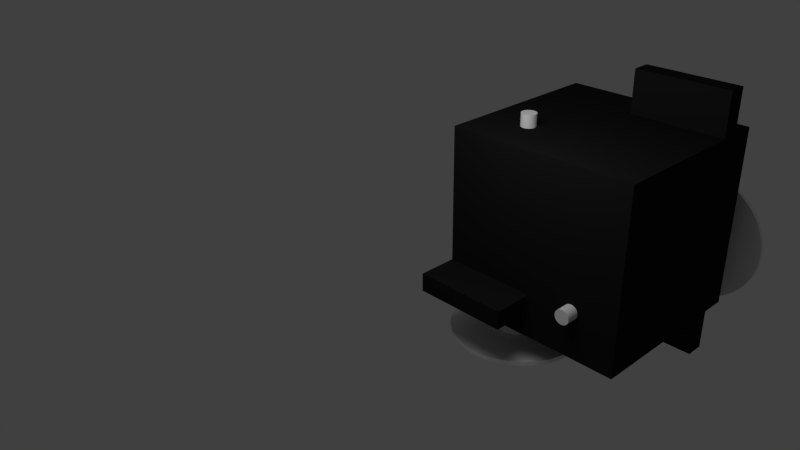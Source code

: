 # Source: Hexapod.blend  (saved by Blender 2.63.17; exported with 4.5.12 LTS)
import bpy
from mathutils import Matrix  # noqa: F401  (used for matrix-valued properties, if any)

bpy.ops.wm.read_factory_settings(use_empty=True)
scene = bpy.context.scene
scene.name = 'Scene'

# ---- collections
col_collection_1 = bpy.data.collections.new('Collection 1'); scene.collection.children.link(col_collection_1)

# ---- materials (node trees are filled in below, after node groups)
mat_material = bpy.data.materials.new('Material')
mat_material.alpha_threshold = 0.0
mat_material.use_transparent_shadow = False
mat_material.diffuse_color = (0.01341, 0.01341, 0.01341, 1.0)
mat_material.roughness = 0.5
mat_material.line_color = (0.0, 0.0, 0.0, 1.0)
mat_material_001 = bpy.data.materials.new('Material.001')
mat_material_001.alpha_threshold = 0.0
mat_material_001.use_transparent_shadow = False
mat_material_001.diffuse_color = (0.9404, 0.9404, 0.9404, 1.0)
mat_material_001.roughness = 0.5
mat_material_001.line_color = (0.0, 0.0, 0.0, 1.0)

# ---- material node trees

# ---- world
world_world = bpy.data.worlds.new('World'); scene.world = world_world
world_world.color = (0.05088, 0.05088, 0.05088)
world_world.use_sun_shadow = False
world_world.sun_shadow_jitter_overblur = 0.0
world_world.cycles.sampling_method = 'MANUAL'
world_world.cycles.sample_map_resolution = 256

# ---- cameras
cam_camera = bpy.data.cameras.new('Camera')
cam_camera.clip_end = 100.0
cam_camera.lens = 35.0
cam_camera.sensor_width = 32.0
cam_camera.sensor_height = 18.0
cam_camera.ortho_scale = 7.314
cam_camera.dof.focus_distance = 0.0
cam_camera.dof.aperture_fstop = 128.0

# ---- lights
light_lamp = bpy.data.lights.new('Lamp', 'POINT')
light_lamp.transmission_factor = 0.0
light_lamp.cutoff_distance = 30.0
light_lamp.energy = 100.0
light_lamp.shadow_buffer_clip_start = 1.001
light_lamp.shadow_soft_size = 1.0
light_lamp.shadow_maximum_resolution = 0.006
light_lamp.use_absolute_resolution = True
light_lamp.cycles.use_multiple_importance_sampling = False

# ---- meshes
me_cube = bpy.data.meshes.new('Cube')
me_cube.from_pydata([(1.314, 0.2832, -2.142), (1.314, 0.2832, -2.189), (1.182, 0.4111, -2.142), (1.182, 0.4111, -2.189), (1.005, 0.5232, -2.142), (1.005, 0.5232, -2.189), (0.79, 0.6153, -2.142), (0.79, 0.6153, -2.189), (0.5442, 0.6837, -2.142), (0.5442, 0.6837, -2.189), (0.2774, 0.7258, -2.142), (0.2774, 0.7258, -2.189), (9.226e-08, 0.74, -2.142), (9.226e-08, 0.74, -2.189), (0.0, 0.08178, -4.646), (0.0, 0.08178, -4.369), (0.03066, 0.08021, -4.646), (0.03066, 0.08021, -4.369), (0.06014, 0.07556, -4.646), (0.06014, 0.07556, -4.369), (0.08731, 0.068, -4.646), (0.08731, 0.068, -4.369), (0.1111, 0.05783, -4.646), (0.1111, 0.05783, -4.369), (0.1307, 0.04544, -4.646), (0.1307, 0.04544, -4.369), (0.1452, 0.0313, -4.646), (0.1452, 0.0313, -4.369), (0.1541, 0.01596, -4.646), (0.1541, 0.01596, -4.369), (0.1572, 6.175e-09, -4.646), (0.1572, 6.175e-09, -4.369), (0.1541, -0.01596, -4.646), (0.1541, -0.01596, -4.369), (0.1452, -0.0313, -4.646), (0.1452, -0.0313, -4.369), (0.1307, -0.04544, -4.646), (0.1307, -0.04544, -4.369), (0.1111, -0.05783, -4.646), (0.1111, -0.05783, -4.369), (0.08731, -0.068, -4.646), (0.08731, -0.068, -4.369), (0.06014, -0.07556, -4.646), (0.06014, -0.07556, -4.369), (0.03066, -0.08021, -4.646), (0.03066, -0.08021, -4.369), (-5.121e-08, -0.08178, -4.646), (-5.121e-08, -0.08178, -4.369), (-0.03066, -0.08021, -4.646), (-0.03066, -0.08021, -4.369), (-0.06014, -0.07556, -4.646), (-0.06014, -0.07556, -4.369), (-0.08731, -0.068, -4.646), (-0.08731, -0.068, -4.369), (-0.1111, -0.05783, -4.646), (-0.1111, -0.05783, -4.369), (-0.1307, -0.04544, -4.646), (-0.1307, -0.04544, -4.369), (-0.1452, -0.0313, -4.646), (-0.1452, -0.0313, -4.369), (-0.1541, -0.01596, -4.646), (-0.1541, -0.01596, -4.369), (-0.1572, 7.897e-08, -4.646), (-0.1572, 7.897e-08, -4.369), (-0.1541, 0.01596, -4.646), (-0.1541, 0.01596, -4.369), (-0.1452, 0.0313, -4.646), (-0.1452, 0.0313, -4.369), (-0.1307, 0.04544, -4.646), (-0.1307, 0.04544, -4.369), (-0.1111, 0.05783, -4.646), (-0.1111, 0.05783, -4.369), (-0.08731, 0.068, -4.646), (-0.08731, 0.068, -4.369), (-0.06014, 0.07556, -4.646), (-0.06014, 0.07556, -4.369), (-0.03066, 0.08021, -4.646), (-0.03066, 0.08021, -4.369), (1.0, 1.486, -4.507), (1.0, -0.5142, -4.507), (-1.0, -0.5142, -4.507), (-1.0, 1.486, -4.507), (1.0, 1.486, -2.507), (1.0, -0.5142, -2.507), (-1.0, -0.5142, -2.507), (-1.0, 1.486, -2.507), (1.0, 1.486, -2.787), (1.0, -0.5142, -2.787), (-1.0, -0.5142, -2.787), (-1.0, 1.486, -2.787), (-1.0, 1.486, -2.993), (-1.0, -0.5142, -2.993), (1.0, -0.5142, -2.993), (1.0, 1.486, -2.993), (1.0, -0.9607, -2.787), (-1.0, -0.9607, -2.787), (-1.0, -0.9607, -2.993), (1.0, -0.9607, -2.993), (1.0, 1.962, -2.787), (-1.0, 1.962, -2.787), (-1.0, 1.962, -2.993), (1.0, 1.962, -2.993), (2.259e-07, 0.3632, -2.515), (2.259e-07, 0.3632, -2.369), (0.1362, 0.3563, -2.515), (0.1362, 0.3563, -2.369), (0.2671, 0.3356, -2.515), (0.2671, 0.3356, -2.369), (0.3878, 0.302, -2.515), (0.3878, 0.302, -2.369), (0.4936, 0.2569, -2.515), (0.4936, 0.2569, -2.369), (0.5804, 0.2018, -2.515), (0.5804, 0.2018, -2.369), (0.6449, 0.139, -2.515), (0.6449, 0.139, -2.369), (0.6846, 0.07086, -2.515), (0.6846, 0.07086, -2.369), (0.698, 2.409e-07, -2.515), (0.698, 2.409e-07, -2.369), (0.6846, -0.07086, -2.515), (0.6846, -0.07086, -2.369), (0.6449, -0.139, -2.515), (0.6449, -0.139, -2.369), (0.5804, -0.2018, -2.515), (0.5804, -0.2018, -2.369), (0.4936, -0.2568, -2.515), (0.4936, -0.2568, -2.369), (0.3878, -0.302, -2.515), (0.3878, -0.302, -2.369), (0.2671, -0.3356, -2.515), (0.2671, -0.3356, -2.369), (0.1362, -0.3563, -2.515), (0.1362, -0.3563, -2.369), (-1.501e-09, -0.3632, -2.515), (-1.501e-09, -0.3632, -2.369), (-0.1362, -0.3563, -2.515), (-0.1362, -0.3563, -2.369), (-0.2671, -0.3356, -2.515), (-0.2671, -0.3356, -2.369), (-0.3878, -0.302, -2.515), (-0.3878, -0.302, -2.369), (-0.4936, -0.2568, -2.515), (-0.4936, -0.2568, -2.369), (-0.5804, -0.2018, -2.515), (-0.5804, -0.2018, -2.369), (-0.6449, -0.139, -2.515), (-0.6449, -0.139, -2.369), (-0.6846, -0.07086, -2.515), (-0.6846, -0.07086, -2.369), (-0.698, 5.642e-07, -2.515), (-0.698, 5.642e-07, -2.369), (-0.6846, 0.07087, -2.515), (-0.6846, 0.07087, -2.369), (-0.6449, 0.139, -2.515), (-0.6449, 0.139, -2.369), (-0.5804, 0.2018, -2.515), (-0.5804, 0.2018, -2.369), (-0.4936, 0.2569, -2.515), (-0.4936, 0.2569, -2.369), (-0.3878, 0.302, -2.515), (-0.3878, 0.302, -2.369), (-0.2671, 0.3356, -2.515), (-0.2671, 0.3356, -2.369), (-0.1362, 0.3563, -2.515), (-0.1362, 0.3563, -2.369), (2.743e-07, 0.227, -2.597), (2.743e-07, 0.227, -2.179), (0.0851, 0.2226, -2.597), (0.0851, 0.2226, -2.179), (0.1669, 0.2097, -2.597), (0.1669, 0.2097, -2.179), (0.2423, 0.1887, -2.597), (0.2423, 0.1887, -2.179), (0.3084, 0.1605, -2.597), (0.3084, 0.1605, -2.179), (0.3627, 0.1261, -2.597), (0.3627, 0.1261, -2.179), (0.403, 0.08687, -2.597), (0.403, 0.08687, -2.179), (0.4278, 0.04428, -2.597), (0.4278, 0.04428, -2.179), (0.4362, 2.763e-07, -2.597), (0.4362, 2.763e-07, -2.179), (0.4278, -0.04428, -2.597), (0.4278, -0.04428, -2.179), (0.403, -0.08686, -2.597), (0.403, -0.08686, -2.179), (0.3627, -0.1261, -2.597), (0.3627, -0.1261, -2.179), (0.3084, -0.1605, -2.597), (0.3084, -0.1605, -2.179), (0.2423, -0.1887, -2.597), (0.2423, -0.1887, -2.179), (0.1669, -0.2097, -2.597), (0.1669, -0.2097, -2.179), (0.0851, -0.2226, -2.597), (0.0851, -0.2226, -2.179), (1.322e-07, -0.227, -2.597), (1.322e-07, -0.227, -2.179), (-0.0851, -0.2226, -2.597), (-0.0851, -0.2226, -2.179), (-0.1669, -0.2097, -2.597), (-0.1669, -0.2097, -2.179), (-0.2423, -0.1887, -2.597), (-0.2423, -0.1887, -2.179), (-0.3084, -0.1605, -2.597), (-0.3084, -0.1605, -2.179), (-0.3627, -0.1261, -2.597), (-0.3627, -0.1261, -2.179), (-0.403, -0.08686, -2.597), (-0.403, -0.08686, -2.179), (-0.4278, -0.04428, -2.597), (-0.4278, -0.04428, -2.179), (-0.4362, 4.784e-07, -2.597), (-0.4362, 4.784e-07, -2.179), (-0.4278, 0.04428, -2.597), (-0.4278, 0.04428, -2.179), (-0.403, 0.08687, -2.597), (-0.403, 0.08687, -2.179), (-0.3627, 0.1261, -2.597), (-0.3627, 0.1261, -2.179), (-0.3084, 0.1605, -2.597), (-0.3084, 0.1605, -2.179), (-0.2423, 0.1887, -2.597), (-0.2423, 0.1887, -2.179), (-0.1669, 0.2097, -2.597), (-0.1669, 0.2097, -2.179), (-0.0851, 0.2226, -2.597), (-0.0851, 0.2226, -2.179), (1.395, 0.1444, -2.189), (1.395, 0.1444, -2.142), (1.422, 1.353e-07, -2.189), (1.422, 1.353e-07, -2.142), (1.395, -0.1444, -2.189), (1.395, -0.1444, -2.142), (1.314, -0.2832, -2.189), (1.314, -0.2832, -2.142), (1.182, -0.4111, -2.189), (1.182, -0.4111, -2.142), (1.005, -0.5232, -2.189), (1.005, -0.5232, -2.142), (0.79, -0.6153, -2.189), (0.79, -0.6153, -2.142), (0.5442, -0.6837, -2.189), (0.5442, -0.6837, -2.142), (0.2774, -0.7258, -2.189), (0.2774, -0.7258, -2.142), (-3.711e-07, -0.74, -2.189), (-3.711e-07, -0.74, -2.142), (-0.2774, -0.7258, -2.189), (-0.2774, -0.7258, -2.142), (-0.5442, -0.6837, -2.189), (-0.5442, -0.6837, -2.142), (-0.79, -0.6153, -2.189), (-0.79, -0.6153, -2.142), (-1.005, -0.5232, -2.189), (-1.005, -0.5232, -2.142), (-1.182, -0.4111, -2.189), (-1.182, -0.4111, -2.142), (-1.314, -0.2832, -2.189), (-1.314, -0.2832, -2.142), (-1.395, -0.1444, -2.189), (-1.395, -0.1444, -2.142), (-1.422, 7.94e-07, -2.189), (-1.422, 7.94e-07, -2.142), (-1.395, 0.1444, -2.189), (-1.395, 0.1444, -2.142), (-1.314, 0.2832, -2.189), (-1.314, 0.2832, -2.142), (-1.182, 0.4111, -2.189), (-1.182, 0.4111, -2.142), (-1.005, 0.5232, -2.189), (-1.005, 0.5232, -2.142), (-0.79, 0.6153, -2.189), (-0.79, 0.6153, -2.142), (-0.5442, 0.6837, -2.189), (-0.5442, 0.6837, -2.142), (-0.2774, 0.7258, -2.189), (-0.2774, 0.7258, -2.142)], [], [(7, 6, 4, 5), (9, 8, 6, 7), (11, 10, 8, 9), (13, 12, 10, 11), (14, 15, 17, 16), (16, 17, 19, 18), (18, 19, 21, 20), (20, 21, 23, 22), (22, 23, 25, 24), (24, 25, 27, 26), (26, 27, 29, 28), (28, 29, 31, 30), (30, 31, 33, 32), (32, 33, 35, 34), (34, 35, 37, 36), (36, 37, 39, 38), (38, 39, 41, 40), (40, 41, 43, 42), (42, 43, 45, 44), (44, 45, 47, 46), (46, 47, 49, 48), (48, 49, 51, 50), (50, 51, 53, 52), (52, 53, 55, 54), (54, 55, 57, 56), (56, 57, 59, 58), (58, 59, 61, 60), (60, 61, 63, 62), (62, 63, 65, 64), (64, 65, 67, 66), (66, 67, 69, 68), (68, 69, 71, 70), (70, 71, 73, 72), (72, 73, 75, 74), (17, 15, 77, 75, 73, 71, 69, 67, 65, 63, 61, 59, 57, 55, 53, 51, 49, 47, 45, 43, 41, 39, 37, 35, 33, 31, 29, 27, 25, 23, 21, 19), (76, 77, 15, 14), (74, 75, 77, 76), (14, 16, 18, 20, 22, 24, 26, 28, 30, 32, 34, 36, 38, 40, 42, 44, 46, 48, 50, 52, 54, 56, 58, 60, 62, 64, 66, 68, 70, 72, 74, 76), (78, 79, 80, 81), (82, 85, 84, 83), (86, 82, 83, 87), (87, 83, 84, 88), (88, 84, 85, 89), (93, 78, 81, 90), (93, 86, 87, 92), (92, 87, 94, 97), (91, 88, 89, 90), (82, 86, 89, 85), (79, 92, 91, 80), (97, 94, 95, 96), (98, 99, 89, 86), (80, 91, 90, 81), (78, 93, 92, 79), (87, 88, 95, 94), (97, 96, 91, 92), (96, 95, 88, 91), (98, 101, 100, 99), (90, 89, 99, 100), (101, 98, 86, 93), (93, 90, 100, 101), (102, 103, 105, 104), (104, 105, 107, 106), (106, 107, 109, 108), (108, 109, 111, 110), (110, 111, 113, 112), (112, 113, 115, 114), (114, 115, 117, 116), (116, 117, 119, 118), (118, 119, 121, 120), (120, 121, 123, 122), (122, 123, 125, 124), (124, 125, 127, 126), (126, 127, 129, 128), (128, 129, 131, 130), (130, 131, 133, 132), (132, 133, 135, 134), (134, 135, 137, 136), (136, 137, 139, 138), (138, 139, 141, 140), (140, 141, 143, 142), (142, 143, 145, 144), (144, 145, 147, 146), (146, 147, 149, 148), (148, 149, 151, 150), (150, 151, 153, 152), (152, 153, 155, 154), (154, 155, 157, 156), (156, 157, 159, 158), (158, 159, 161, 160), (160, 161, 163, 162), (105, 103, 165, 163, 161, 159, 157, 155, 153, 151, 149, 147, 145, 143, 141, 139, 137, 135, 133, 131, 129, 127, 125, 123, 121, 119, 117, 115, 113, 111, 109, 107), (164, 165, 103, 102), (162, 163, 165, 164), (102, 104, 106, 108, 110, 112, 114, 116, 118, 120, 122, 124, 126, 128, 130, 132, 134, 136, 138, 140, 142, 144, 146, 148, 150, 152, 154, 156, 158, 160, 162, 164), (166, 167, 169, 168), (168, 169, 171, 170), (170, 171, 173, 172), (172, 173, 175, 174), (174, 175, 177, 176), (176, 177, 179, 178), (178, 179, 181, 180), (180, 181, 183, 182), (182, 183, 185, 184), (184, 185, 187, 186), (186, 187, 189, 188), (188, 189, 191, 190), (190, 191, 193, 192), (192, 193, 195, 194), (194, 195, 197, 196), (196, 197, 199, 198), (198, 199, 201, 200), (200, 201, 203, 202), (202, 203, 205, 204), (204, 205, 207, 206), (206, 207, 209, 208), (208, 209, 211, 210), (210, 211, 213, 212), (212, 213, 215, 214), (214, 215, 217, 216), (216, 217, 219, 218), (218, 219, 221, 220), (220, 221, 223, 222), (222, 223, 225, 224), (224, 225, 227, 226), (169, 167, 229, 227, 225, 223, 221, 219, 217, 215, 213, 211, 209, 207, 205, 203, 201, 199, 197, 195, 193, 191, 189, 187, 185, 183, 181, 179, 177, 175, 173, 171), (228, 229, 167, 166), (226, 227, 229, 228), (166, 168, 170, 172, 174, 176, 178, 180, 182, 184, 186, 188, 190, 192, 194, 196, 198, 200, 202, 204, 206, 208, 210, 212, 214, 216, 218, 220, 222, 224, 226, 228), (5, 4, 2, 3), (3, 2, 0, 1), (1, 0, 231, 230), (230, 231, 233, 232), (232, 233, 235, 234), (234, 235, 237, 236), (236, 237, 239, 238), (238, 239, 241, 240), (240, 241, 243, 242), (242, 243, 245, 244), (244, 245, 247, 246), (246, 247, 249, 248), (248, 249, 251, 250), (250, 251, 253, 252), (252, 253, 255, 254), (254, 255, 257, 256), (256, 257, 259, 258), (258, 259, 261, 260), (260, 261, 263, 262), (262, 263, 265, 264), (264, 265, 267, 266), (266, 267, 269, 268), (268, 269, 271, 270), (270, 271, 273, 272), (272, 273, 275, 274), (274, 275, 277, 276), (278, 279, 12, 13), (5, 3, 1, 230, 232, 234, 236, 238, 240, 242, 244, 246, 248, 250, 252, 254, 256, 258, 260, 262, 264, 266, 268, 270, 272, 274, 276, 278, 13, 11, 9, 7), (276, 277, 279, 278), (2, 4, 6, 8, 10, 12, 279, 277, 275, 273, 271, 269, 267, 265, 263, 261, 259, 257, 255, 253, 251, 249, 247, 245, 243, 241, 239, 237, 235, 233, 231, 0)])
me_cube.polygons.foreach_set('material_index', [1, 1, 1, 1, 1, 1, 1, 1, 1, 1, 1, 1, 1, 1, 1, 1, 1, 1, 1, 1, 1, 1, 1, 1, 1, 1, 1, 1, 1, 1, 1, 1, 1, 1, 1, 1, 1, 1, 0, 0, 0, 0, 0, 0, 0, 0, 0, 0, 0, 0, 0, 0, 0, 0, 0, 0, 0, 0, 0, 0, 0, 0, 0, 0, 0, 0, 0, 0, 0, 0, 0, 0, 0, 0, 0, 0, 0, 0, 0, 0, 0, 0, 0, 0, 0, 0, 0, 0, 0, 0, 0, 0, 0, 0, 1, 1, 1, 1, 1, 1, 1, 1, 1, 1, 1, 1, 1, 1, 1, 1, 1, 1, 1, 1, 1, 1, 1, 1, 1, 1, 1, 1, 1, 1, 1, 1, 1, 1, 1, 1, 1, 1, 1, 1, 1, 1, 1, 1, 1, 1, 1, 1, 1, 1, 1, 1, 1, 1, 1, 1, 1, 1, 1, 1, 1, 1, 1, 1])
_k = {(2, 4): 1.0, (3, 5): 1.0, (4, 6): 1.0, (5, 7): 1.0, (6, 8): 1.0, (7, 9): 1.0, (8, 10): 1.0, (9, 11): 1.0, (10, 12): 1.0, (11, 13): 1.0, (167, 169): 1.0, (169, 171): 1.0, (171, 173): 1.0, (173, 175): 1.0, (175, 177): 1.0, (177, 179): 1.0, (179, 181): 1.0, (181, 183): 1.0, (183, 185): 1.0, (185, 187): 1.0, (187, 189): 1.0, (189, 191): 1.0, (191, 193): 1.0, (193, 195): 1.0, (195, 197): 1.0, (197, 199): 1.0, (199, 201): 1.0, (201, 203): 1.0, (203, 205): 1.0, (205, 207): 1.0, (207, 209): 1.0, (209, 211): 1.0, (211, 213): 1.0, (213, 215): 1.0, (215, 217): 1.0, (217, 219): 1.0, (219, 221): 1.0, (221, 223): 1.0, (223, 225): 1.0, (225, 227): 1.0, (227, 229): 1.0, (167, 229): 1.0, (1, 3): 1.0, (0, 2): 1.0, (1, 230): 1.0, (0, 231): 1.0, (230, 232): 1.0, (231, 233): 1.0, (232, 234): 1.0, (233, 235): 1.0, (234, 236): 1.0, (235, 237): 1.0, (236, 238): 1.0, (237, 239): 1.0, (238, 240): 1.0, (239, 241): 1.0, (240, 242): 1.0, (241, 243): 1.0, (242, 244): 1.0, (243, 245): 1.0, (244, 246): 1.0, (245, 247): 1.0, (246, 248): 1.0, (247, 249): 1.0, (248, 250): 1.0, (249, 251): 1.0, (250, 252): 1.0, (251, 253): 1.0, (252, 254): 1.0, (253, 255): 1.0, (254, 256): 1.0, (255, 257): 1.0, (256, 258): 1.0, (257, 259): 1.0, (258, 260): 1.0, (259, 261): 1.0, (260, 262): 1.0, (261, 263): 1.0, (262, 264): 1.0, (263, 265): 1.0, (264, 266): 1.0, (265, 267): 1.0, (266, 268): 1.0, (267, 269): 1.0, (268, 270): 1.0, (269, 271): 1.0, (270, 272): 1.0, (271, 273): 1.0, (272, 274): 1.0, (273, 275): 1.0, (274, 276): 1.0, (275, 277): 1.0, (276, 278): 1.0, (277, 279): 1.0, (13, 278): 1.0, (12, 279): 1.0}
me_cube.attributes.new('crease_edge', 'FLOAT', 'EDGE').data.foreach_set('value', [_k.get((min(e.vertices), max(e.vertices)), 0.0) for e in me_cube.edges])
me_cube.materials.append(mat_material)
me_cube.materials.append(mat_material_001)
me_cube.use_remesh_preserve_volume = False
me_cube.use_remesh_preserve_attributes = False
me_cube.use_mirror_vertex_groups = False
me_cube.update()
me_cube_002 = bpy.data.meshes.new('Cube.002')
me_cube_002.from_pydata([(1.314, 0.2411, 0.7526), (1.314, 0.2411, 0.7052), (1.182, 0.3691, 0.7526), (1.182, 0.3691, 0.7052), (1.005, 0.4812, 0.7526), (1.005, 0.4812, 0.7052), (0.79, 0.5732, 0.7526), (0.79, 0.5732, 0.7052), (0.5442, 0.6416, 0.7526), (0.5442, 0.6416, 0.7052), (0.2774, 0.6837, 0.7526), (0.2774, 0.6837, 0.7052), (-1.289e-07, 0.6979, 0.7526), (-1.289e-07, 0.6979, 0.7052), (-2.212e-07, 0.03973, -1.751), (-2.212e-07, 0.03973, -1.474), (0.03066, 0.03816, -1.751), (0.03066, 0.03816, -1.474), (0.06014, 0.0335, -1.751), (0.06014, 0.0335, -1.474), (0.08731, 0.02594, -1.751), (0.08731, 0.02594, -1.474), (0.1111, 0.01577, -1.751), (0.1111, 0.01577, -1.474), (0.1307, 0.003379, -1.751), (0.1307, 0.003379, -1.474), (0.1452, -0.01076, -1.751), (0.1452, -0.01076, -1.474), (0.1541, -0.0261, -1.751), (0.1541, -0.0261, -1.474), (0.1572, -0.04206, -1.751), (0.1572, -0.04206, -1.474), (0.1541, -0.05801, -1.751), (0.1541, -0.05801, -1.474), (0.1452, -0.07335, -1.751), (0.1452, -0.07335, -1.474), (0.1307, -0.08749, -1.751), (0.1307, -0.08749, -1.474), (0.1111, -0.09989, -1.751), (0.1111, -0.09989, -1.474), (0.08731, -0.1101, -1.751), (0.08731, -0.1101, -1.474), (0.06014, -0.1176, -1.751), (0.06014, -0.1176, -1.474), (0.03066, -0.1223, -1.751), (0.03066, -0.1223, -1.474), (-2.724e-07, -0.1238, -1.751), (-2.724e-07, -0.1238, -1.474), (-0.03066, -0.1223, -1.751), (-0.03066, -0.1223, -1.474), (-0.06014, -0.1176, -1.751), (-0.06014, -0.1176, -1.474), (-0.08731, -0.1101, -1.751), (-0.08731, -0.1101, -1.474), (-0.1111, -0.09989, -1.751), (-0.1111, -0.09989, -1.474), (-0.1307, -0.08749, -1.751), (-0.1307, -0.08749, -1.474), (-0.1452, -0.07335, -1.751), (-0.1452, -0.07335, -1.474), (-0.1541, -0.05801, -1.751), (-0.1541, -0.05801, -1.474), (-0.1572, -0.04206, -1.751), (-0.1572, -0.04206, -1.474), (-0.1541, -0.0261, -1.751), (-0.1541, -0.0261, -1.474), (-0.1452, -0.01076, -1.751), (-0.1452, -0.01076, -1.474), (-0.1307, 0.00338, -1.751), (-0.1307, 0.00338, -1.474), (-0.1111, 0.01577, -1.751), (-0.1111, 0.01577, -1.474), (-0.08731, 0.02594, -1.751), (-0.08731, 0.02594, -1.474), (-0.06014, 0.0335, -1.751), (-0.06014, 0.0335, -1.474), (-0.03066, 0.03816, -1.751), (-0.03066, 0.03816, -1.474), (1.0, 1.444, -1.612), (1.0, -0.5563, -1.612), (-1.0, -0.5563, -1.612), (-1.0, 1.444, -1.612), (1.0, 1.444, 0.3879), (1.0, -0.5563, 0.3879), (-1.0, -0.5563, 0.3879), (-1.0, 1.444, 0.3879), (1.0, 1.444, 0.1078), (1.0, -0.5563, 0.1078), (-1.0, -0.5563, 0.1078), (-1.0, 1.444, 0.1078), (-1.0, 1.444, -0.09858), (-1.0, -0.5563, -0.09858), (1.0, -0.5563, -0.09858), (1.0, 1.444, -0.09858), (1.0, -1.003, 0.1078), (-1.0, -1.003, 0.1078), (-1.0, -1.003, -0.09858), (1.0, -1.003, -0.09858), (1.0, 1.714, 0.1078), (-1.0, 1.714, 0.1078), (-1.0, 1.714, -0.09858), (1.0, 1.714, -0.09858), (4.768e-09, 0.3212, 0.38), (4.768e-09, 0.3212, 0.5253), (0.1362, 0.3142, 0.38), (0.1362, 0.3142, 0.5253), (0.2671, 0.2935, 0.38), (0.2671, 0.2935, 0.5253), (0.3878, 0.26, 0.38), (0.3878, 0.26, 0.5253), (0.4936, 0.2148, 0.38), (0.4936, 0.2148, 0.5253), (0.5804, 0.1597, 0.38), (0.5804, 0.1597, 0.5253), (0.6449, 0.09695, 0.38), (0.6449, 0.09695, 0.5253), (0.6846, 0.02881, 0.38), (0.6846, 0.02881, 0.5253), (0.698, -0.04206, 0.38), (0.698, -0.04206, 0.5253), (0.6846, -0.1129, 0.38), (0.6846, -0.1129, 0.5253), (0.6449, -0.1811, 0.38), (0.6449, -0.1811, 0.5253), (0.5804, -0.2439, 0.38), (0.5804, -0.2439, 0.5253), (0.4936, -0.2989, 0.38), (0.4936, -0.2989, 0.5253), (0.3878, -0.3441, 0.38), (0.3878, -0.3441, 0.5253), (0.2671, -0.3776, 0.38), (0.2671, -0.3776, 0.5253), (0.1362, -0.3983, 0.38), (0.1362, -0.3983, 0.5253), (-2.227e-07, -0.4053, 0.38), (-2.227e-07, -0.4053, 0.5253), (-0.1362, -0.3983, 0.38), (-0.1362, -0.3983, 0.5253), (-0.2671, -0.3776, 0.38), (-0.2671, -0.3776, 0.5253), (-0.3878, -0.3441, 0.38), (-0.3878, -0.3441, 0.5253), (-0.4936, -0.2989, 0.38), (-0.4936, -0.2989, 0.5253), (-0.5804, -0.2439, 0.38), (-0.5804, -0.2439, 0.5253), (-0.6449, -0.1811, 0.38), (-0.6449, -0.1811, 0.5253), (-0.6846, -0.1129, 0.38), (-0.6846, -0.1129, 0.5253), (-0.698, -0.04206, 0.38), (-0.698, -0.04206, 0.5253), (-0.6846, 0.02881, 0.38), (-0.6846, 0.02881, 0.5253), (-0.6449, 0.09695, 0.38), (-0.6449, 0.09695, 0.5253), (-0.5804, 0.1597, 0.38), (-0.5804, 0.1597, 0.5253), (-0.4936, 0.2148, 0.38), (-0.4936, 0.2148, 0.5253), (-0.3878, 0.26, 0.38), (-0.3878, 0.26, 0.5253), (-0.2671, 0.2935, 0.38), (-0.2671, 0.2935, 0.5253), (-0.1362, 0.3142, 0.38), (-0.1362, 0.3142, 0.5253), (5.311e-08, 0.1849, 0.2979), (5.311e-08, 0.1849, 0.7154), (0.0851, 0.1806, 0.2979), (0.0851, 0.1806, 0.7154), (0.1669, 0.1677, 0.2979), (0.1669, 0.1677, 0.7154), (0.2423, 0.1467, 0.2979), (0.2423, 0.1467, 0.7154), (0.3084, 0.1184, 0.2979), (0.3084, 0.1184, 0.7154), (0.3627, 0.08405, 0.2979), (0.3627, 0.08405, 0.7154), (0.403, 0.04481, 0.2979), (0.403, 0.04481, 0.7154), (0.4278, 0.002226, 0.2979), (0.4278, 0.002226, 0.7154), (0.4362, -0.04206, 0.2979), (0.4362, -0.04206, 0.7154), (0.4278, -0.08634, 0.2979), (0.4278, -0.08634, 0.7154), (0.403, -0.1289, 0.2979), (0.403, -0.1289, 0.7154), (0.3627, -0.1682, 0.2979), (0.3627, -0.1682, 0.7154), (0.3084, -0.2026, 0.2979), (0.3084, -0.2026, 0.7154), (0.2423, -0.2308, 0.2979), (0.2423, -0.2308, 0.7154), (0.1669, -0.2518, 0.2979), (0.1669, -0.2518, 0.7154), (0.0851, -0.2647, 0.2979), (0.0851, -0.2647, 0.7154), (-8.902e-08, -0.269, 0.2979), (-8.902e-08, -0.269, 0.7154), (-0.0851, -0.2647, 0.2979), (-0.0851, -0.2647, 0.7154), (-0.1669, -0.2518, 0.2979), (-0.1669, -0.2518, 0.7154), (-0.2423, -0.2308, 0.2979), (-0.2423, -0.2308, 0.7154), (-0.3084, -0.2026, 0.2979), (-0.3084, -0.2026, 0.7154), (-0.3627, -0.1682, 0.2979), (-0.3627, -0.1682, 0.7154), (-0.403, -0.1289, 0.2979), (-0.403, -0.1289, 0.7154), (-0.4278, -0.08634, 0.2979), (-0.4278, -0.08634, 0.7154), (-0.4362, -0.04206, 0.2979), (-0.4362, -0.04206, 0.7154), (-0.4278, 0.002227, 0.2979), (-0.4278, 0.002227, 0.7154), (-0.403, 0.04481, 0.2979), (-0.403, 0.04481, 0.7154), (-0.3627, 0.08405, 0.2979), (-0.3627, 0.08405, 0.7154), (-0.3084, 0.1184, 0.2979), (-0.3084, 0.1184, 0.7154), (-0.2423, 0.1467, 0.2979), (-0.2423, 0.1467, 0.7154), (-0.1669, 0.1677, 0.2979), (-0.1669, 0.1677, 0.7154), (-0.0851, 0.1806, 0.2979), (-0.0851, 0.1806, 0.7154), (1.395, 0.1023, 0.7052), (1.395, 0.1023, 0.7526), (1.422, -0.04206, 0.7052), (1.422, -0.04206, 0.7526), (1.395, -0.1864, 0.7052), (1.395, -0.1864, 0.7526), (1.314, -0.3252, 0.7052), (1.314, -0.3252, 0.7526), (1.182, -0.4532, 0.7052), (1.182, -0.4532, 0.7526), (1.005, -0.5653, 0.7052), (1.005, -0.5653, 0.7526), (0.79, -0.6573, 0.7052), (0.79, -0.6573, 0.7526), (0.5442, -0.7257, 0.7052), (0.5442, -0.7257, 0.7526), (0.2774, -0.7678, 0.7052), (0.2774, -0.7678, 0.7526), (-5.923e-07, -0.782, 0.7052), (-5.923e-07, -0.782, 0.7526), (-0.2774, -0.7678, 0.7052), (-0.2774, -0.7678, 0.7526), (-0.5442, -0.7257, 0.7052), (-0.5442, -0.7257, 0.7526), (-0.79, -0.6573, 0.7052), (-0.79, -0.6573, 0.7526), (-1.005, -0.5653, 0.7052), (-1.005, -0.5653, 0.7526), (-1.182, -0.4532, 0.7052), (-1.182, -0.4532, 0.7526), (-1.314, -0.3252, 0.7052), (-1.314, -0.3252, 0.7526), (-1.395, -0.1864, 0.7052), (-1.395, -0.1864, 0.7526), (-1.422, -0.04206, 0.7052), (-1.422, -0.04206, 0.7526), (-1.395, 0.1023, 0.7052), (-1.395, 0.1023, 0.7526), (-1.314, 0.2411, 0.7052), (-1.314, 0.2411, 0.7526), (-1.182, 0.3691, 0.7052), (-1.182, 0.3691, 0.7526), (-1.005, 0.4812, 0.7052), (-1.005, 0.4812, 0.7526), (-0.79, 0.5732, 0.7052), (-0.79, 0.5732, 0.7526), (-0.5442, 0.6416, 0.7052), (-0.5442, 0.6416, 0.7526), (-0.2774, 0.6837, 0.7052), (-0.2774, 0.6837, 0.7526)], [], [(7, 6, 4, 5), (9, 8, 6, 7), (11, 10, 8, 9), (13, 12, 10, 11), (14, 15, 17, 16), (16, 17, 19, 18), (18, 19, 21, 20), (20, 21, 23, 22), (22, 23, 25, 24), (24, 25, 27, 26), (26, 27, 29, 28), (28, 29, 31, 30), (30, 31, 33, 32), (32, 33, 35, 34), (34, 35, 37, 36), (36, 37, 39, 38), (38, 39, 41, 40), (40, 41, 43, 42), (42, 43, 45, 44), (44, 45, 47, 46), (46, 47, 49, 48), (48, 49, 51, 50), (50, 51, 53, 52), (52, 53, 55, 54), (54, 55, 57, 56), (56, 57, 59, 58), (58, 59, 61, 60), (60, 61, 63, 62), (62, 63, 65, 64), (64, 65, 67, 66), (66, 67, 69, 68), (68, 69, 71, 70), (70, 71, 73, 72), (72, 73, 75, 74), (17, 15, 77, 75, 73, 71, 69, 67, 65, 63, 61, 59, 57, 55, 53, 51, 49, 47, 45, 43, 41, 39, 37, 35, 33, 31, 29, 27, 25, 23, 21, 19), (76, 77, 15, 14), (74, 75, 77, 76), (14, 16, 18, 20, 22, 24, 26, 28, 30, 32, 34, 36, 38, 40, 42, 44, 46, 48, 50, 52, 54, 56, 58, 60, 62, 64, 66, 68, 70, 72, 74, 76), (78, 79, 80, 81), (82, 85, 84, 83), (86, 82, 83, 87), (87, 83, 84, 88), (88, 84, 85, 89), (93, 78, 81, 90), (93, 86, 87, 92), (92, 87, 94, 97), (91, 88, 89, 90), (82, 86, 89, 85), (79, 92, 91, 80), (97, 94, 95, 96), (98, 99, 89, 86), (80, 91, 90, 81), (78, 93, 92, 79), (87, 88, 95, 94), (97, 96, 91, 92), (96, 95, 88, 91), (98, 101, 100, 99), (90, 89, 99, 100), (101, 98, 86, 93), (93, 90, 100, 101), (102, 103, 105, 104), (104, 105, 107, 106), (106, 107, 109, 108), (108, 109, 111, 110), (110, 111, 113, 112), (112, 113, 115, 114), (114, 115, 117, 116), (116, 117, 119, 118), (118, 119, 121, 120), (120, 121, 123, 122), (122, 123, 125, 124), (124, 125, 127, 126), (126, 127, 129, 128), (128, 129, 131, 130), (130, 131, 133, 132), (132, 133, 135, 134), (134, 135, 137, 136), (136, 137, 139, 138), (138, 139, 141, 140), (140, 141, 143, 142), (142, 143, 145, 144), (144, 145, 147, 146), (146, 147, 149, 148), (148, 149, 151, 150), (150, 151, 153, 152), (152, 153, 155, 154), (154, 155, 157, 156), (156, 157, 159, 158), (158, 159, 161, 160), (160, 161, 163, 162), (105, 103, 165, 163, 161, 159, 157, 155, 153, 151, 149, 147, 145, 143, 141, 139, 137, 135, 133, 131, 129, 127, 125, 123, 121, 119, 117, 115, 113, 111, 109, 107), (164, 165, 103, 102), (162, 163, 165, 164), (102, 104, 106, 108, 110, 112, 114, 116, 118, 120, 122, 124, 126, 128, 130, 132, 134, 136, 138, 140, 142, 144, 146, 148, 150, 152, 154, 156, 158, 160, 162, 164), (166, 167, 169, 168), (168, 169, 171, 170), (170, 171, 173, 172), (172, 173, 175, 174), (174, 175, 177, 176), (176, 177, 179, 178), (178, 179, 181, 180), (180, 181, 183, 182), (182, 183, 185, 184), (184, 185, 187, 186), (186, 187, 189, 188), (188, 189, 191, 190), (190, 191, 193, 192), (192, 193, 195, 194), (194, 195, 197, 196), (196, 197, 199, 198), (198, 199, 201, 200), (200, 201, 203, 202), (202, 203, 205, 204), (204, 205, 207, 206), (206, 207, 209, 208), (208, 209, 211, 210), (210, 211, 213, 212), (212, 213, 215, 214), (214, 215, 217, 216), (216, 217, 219, 218), (218, 219, 221, 220), (220, 221, 223, 222), (222, 223, 225, 224), (224, 225, 227, 226), (169, 167, 229, 227, 225, 223, 221, 219, 217, 215, 213, 211, 209, 207, 205, 203, 201, 199, 197, 195, 193, 191, 189, 187, 185, 183, 181, 179, 177, 175, 173, 171), (228, 229, 167, 166), (226, 227, 229, 228), (166, 168, 170, 172, 174, 176, 178, 180, 182, 184, 186, 188, 190, 192, 194, 196, 198, 200, 202, 204, 206, 208, 210, 212, 214, 216, 218, 220, 222, 224, 226, 228), (5, 4, 2, 3), (3, 2, 0, 1), (1, 0, 231, 230), (230, 231, 233, 232), (232, 233, 235, 234), (234, 235, 237, 236), (236, 237, 239, 238), (238, 239, 241, 240), (240, 241, 243, 242), (242, 243, 245, 244), (244, 245, 247, 246), (246, 247, 249, 248), (248, 249, 251, 250), (250, 251, 253, 252), (252, 253, 255, 254), (254, 255, 257, 256), (256, 257, 259, 258), (258, 259, 261, 260), (260, 261, 263, 262), (262, 263, 265, 264), (264, 265, 267, 266), (266, 267, 269, 268), (268, 269, 271, 270), (270, 271, 273, 272), (272, 273, 275, 274), (274, 275, 277, 276), (278, 279, 12, 13), (5, 3, 1, 230, 232, 234, 236, 238, 240, 242, 244, 246, 248, 250, 252, 254, 256, 258, 260, 262, 264, 266, 268, 270, 272, 274, 276, 278, 13, 11, 9, 7), (276, 277, 279, 278), (2, 4, 6, 8, 10, 12, 279, 277, 275, 273, 271, 269, 267, 265, 263, 261, 259, 257, 255, 253, 251, 249, 247, 245, 243, 241, 239, 237, 235, 233, 231, 0)])
me_cube_002.polygons.foreach_set('material_index', [1, 1, 1, 1, 1, 1, 1, 1, 1, 1, 1, 1, 1, 1, 1, 1, 1, 1, 1, 1, 1, 1, 1, 1, 1, 1, 1, 1, 1, 1, 1, 1, 1, 1, 1, 1, 1, 1, 0, 0, 0, 0, 0, 0, 0, 0, 0, 0, 0, 0, 0, 0, 0, 0, 0, 0, 0, 0, 0, 0, 0, 0, 0, 0, 0, 0, 0, 0, 0, 0, 0, 0, 0, 0, 0, 0, 0, 0, 0, 0, 0, 0, 0, 0, 0, 0, 0, 0, 0, 0, 0, 0, 0, 0, 1, 1, 1, 1, 1, 1, 1, 1, 1, 1, 1, 1, 1, 1, 1, 1, 1, 1, 1, 1, 1, 1, 1, 1, 1, 1, 1, 1, 1, 1, 1, 1, 1, 1, 1, 1, 1, 1, 1, 1, 1, 1, 1, 1, 1, 1, 1, 1, 1, 1, 1, 1, 1, 1, 1, 1, 1, 1, 1, 1, 1, 1, 1, 1])
me_cube_002.materials.append(mat_material)
me_cube_002.materials.append(mat_material_001)
me_cube_002.use_remesh_preserve_volume = False
me_cube_002.use_remesh_preserve_attributes = False
me_cube_002.use_mirror_vertex_groups = False
me_cube_002.update()

# ---- objects
ob_cube_002 = bpy.data.objects.new('Cube.002', me_cube)
ob_cube_001 = bpy.data.objects.new('Cube.001', me_cube_002)
ob_cube = bpy.data.objects.new('Cube', me_cube)
ob_lamp = bpy.data.objects.new('Lamp', light_lamp)
ob_camera = bpy.data.objects.new('Camera', cam_camera)

# ---- transforms, parenting, visibility, modifiers, constraints
ob_cube_002.location = (7.389, 4.023, 0.8781)
ob_cube_002.rotation_euler = (-4.712, -3.142, -3.142)
ob_cube_002.scale = (0.5204, 1.0, 1.0)
ob_cube_002.lock_rotations_4d = False
ob_cube_002.empty_display_type = 'ARROWS'
ob_cube_002.lineart.crease_threshold = 0.0
ob_cube_001.location = (2.354, 0.07482, 0.728)
ob_cube_001.rotation_euler = (-3.142, 3.378e-07, -9.425)
ob_cube_001.scale = (0.5204, 1.0, 1.0)
ob_cube_001.lock_rotations_4d = False
ob_cube_001.empty_display_type = 'ARROWS'
ob_cube_001.lineart.crease_threshold = 0.0
ob_cube.location = (3.395, 4.021, 0.8627)
ob_cube.rotation_euler = (-4.712, -7.55e-08, -3.142)
ob_cube.scale = (0.5204, 1.0, 1.0)
ob_cube.lock_rotations_4d = False
ob_cube.empty_display_type = 'ARROWS'
ob_cube.lineart.crease_threshold = 0.0
ob_lamp.location = (2.927, -1.734, 3.836)
ob_lamp.rotation_euler = (0.6503, 0.05522, 1.866)
ob_lamp.lock_rotations_4d = False
ob_lamp.empty_display_type = 'ARROWS'
ob_lamp.color = (0.0, 0.0, 0.0, 0.0)
ob_lamp.lineart.crease_threshold = 0.0
ob_camera.location = (7.481, -6.508, 5.344)
ob_camera.rotation_euler = (1.109, 0.01082, 0.8149)
ob_camera.lock_rotations_4d = False
ob_camera.empty_display_type = 'ARROWS'
ob_camera.color = (0.0, 0.0, 0.0, 0.0)
ob_camera.display_type = 'WIRE'
ob_camera.lineart.crease_threshold = 0.0

# ---- collection membership
col_collection_1.objects.link(ob_cube_002)
col_collection_1.objects.link(ob_cube_001)
col_collection_1.objects.link(ob_cube)
col_collection_1.objects.link(ob_lamp)
col_collection_1.objects.link(ob_camera)

# ---- scene / render settings (as saved in the file)
scene.camera = ob_camera
scene.frame_start = 1; scene.frame_end = 250; scene.frame_set(1)
scene.render.engine = 'BLENDER_EEVEE_NEXT'
scene.render.image_settings.color_mode = 'RGB'
scene.render.image_settings.compression = 90
scene.render.resolution_percentage = 50
scene.render.dither_intensity = 0.0
scene.render.bake_margin = 2
scene.render.bake_bias = 0.0
scene.cycles.use_denoising = False
scene.cycles.samples = 10
scene.cycles.sampling_pattern = 'TABULATED_SOBOL'
scene.cycles.light_sampling_threshold = 0.0
scene.cycles.use_adaptive_sampling = False
scene.cycles.use_light_tree = False
scene.cycles.blur_glossy = 0.0
scene.cycles.volume_bounces = 1
scene.cycles.pixel_filter_type = 'GAUSSIAN'
scene.cycles.sample_clamp_indirect = 0.0
scene.view_settings.view_transform = 'Standard'
bpy.context.view_layer.update()
